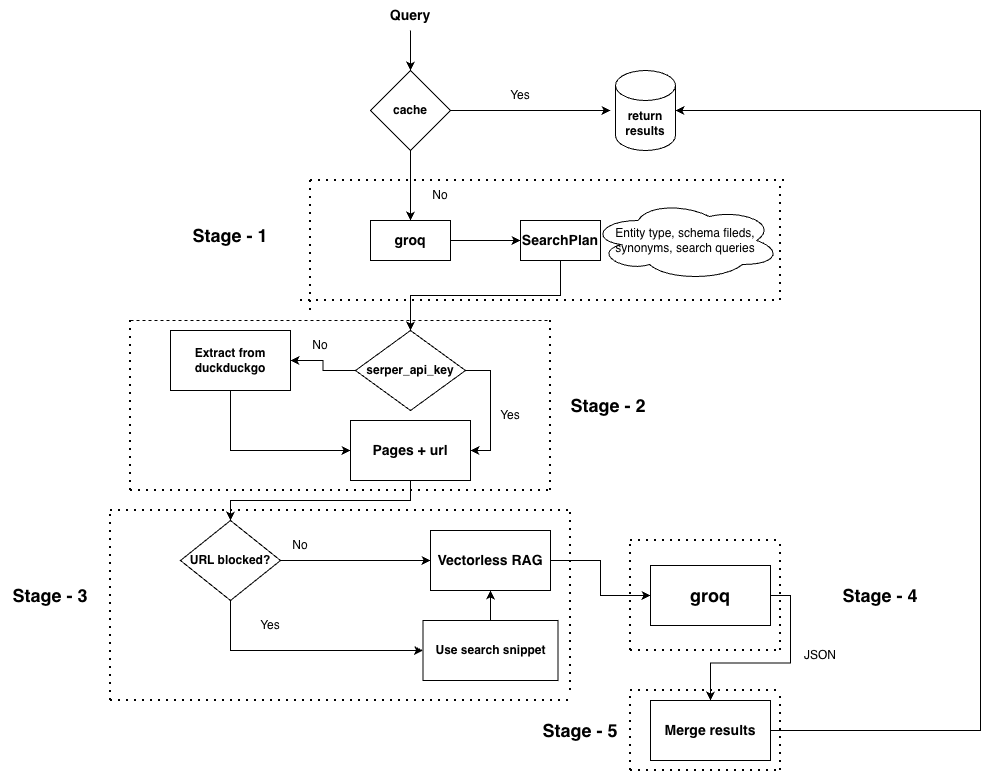

The diagram above was exported from draw.io. Its source (the exported page's mxGraphModel, read from the mxfile embedded in the PNG):
<mxGraphModel dx="2053" dy="792" grid="0" gridSize="10" guides="1" tooltips="1" connect="1" arrows="1" fold="1" page="0" pageScale="1" pageWidth="850" pageHeight="1100" math="0" shadow="0">
  <root>
    <mxCell id="0" />
    <mxCell id="1" parent="0" />
    <mxCell id="oQqn2Cpk5dpiizWn-aJs-2" edge="1" parent="1" style="endArrow=classic;html=1;rounded=0;entryX=0.5;entryY=0;entryDx=0;entryDy=0;" value="">
      <mxGeometry height="50" relative="1" width="50" as="geometry">
        <mxPoint x="160" y="190" as="sourcePoint" />
        <mxPoint x="160" y="230" as="targetPoint" />
      </mxGeometry>
    </mxCell>
    <mxCell id="oQqn2Cpk5dpiizWn-aJs-3" parent="1" style="text;html=1;whiteSpace=wrap;strokeColor=none;fillColor=none;align=center;verticalAlign=middle;rounded=0;" value="&lt;b&gt;&lt;font style=&quot;font-size: 14px;&quot;&gt;Query&lt;/font&gt;&lt;/b&gt;" vertex="1">
      <mxGeometry height="30" width="60" x="130" y="160" as="geometry" />
    </mxCell>
    <mxCell id="oQqn2Cpk5dpiizWn-aJs-6" edge="1" parent="1" source="oQqn2Cpk5dpiizWn-aJs-5" style="edgeStyle=orthogonalEdgeStyle;rounded=0;orthogonalLoop=1;jettySize=auto;html=1;exitX=1;exitY=0.5;exitDx=0;exitDy=0;">
      <mxGeometry relative="1" as="geometry">
        <mxPoint x="360" y="270" as="targetPoint" />
      </mxGeometry>
    </mxCell>
    <mxCell id="oQqn2Cpk5dpiizWn-aJs-14" edge="1" parent="1" source="oQqn2Cpk5dpiizWn-aJs-5" style="edgeStyle=orthogonalEdgeStyle;rounded=0;orthogonalLoop=1;jettySize=auto;html=1;exitX=0.5;exitY=1;exitDx=0;exitDy=0;">
      <mxGeometry relative="1" as="geometry">
        <mxPoint x="160" y="380" as="targetPoint" />
      </mxGeometry>
    </mxCell>
    <mxCell id="oQqn2Cpk5dpiizWn-aJs-5" parent="1" style="rhombus;whiteSpace=wrap;html=1;" value="&lt;b&gt;cache&lt;/b&gt;" vertex="1">
      <mxGeometry height="80" width="80" x="120" y="230" as="geometry" />
    </mxCell>
    <mxCell id="oQqn2Cpk5dpiizWn-aJs-7" parent="1" style="text;html=1;whiteSpace=wrap;strokeColor=none;fillColor=none;align=center;verticalAlign=middle;rounded=0;" value="Yes" vertex="1">
      <mxGeometry height="30" width="60" x="240" y="240" as="geometry" />
    </mxCell>
    <mxCell id="oQqn2Cpk5dpiizWn-aJs-9" parent="1" style="shape=cylinder3;whiteSpace=wrap;html=1;boundedLbl=1;backgroundOutline=1;size=15;" value="&lt;b&gt;return results&lt;/b&gt;" vertex="1">
      <mxGeometry height="80" width="60" x="365" y="230" as="geometry" />
    </mxCell>
    <mxCell id="oQqn2Cpk5dpiizWn-aJs-11" parent="1" style="text;html=1;whiteSpace=wrap;strokeColor=none;fillColor=none;align=center;verticalAlign=middle;rounded=0;" value="No" vertex="1">
      <mxGeometry height="30" width="60" x="160" y="340" as="geometry" />
    </mxCell>
    <mxCell id="oQqn2Cpk5dpiizWn-aJs-15" edge="1" parent="1" style="endArrow=none;dashed=1;html=1;dashPattern=1 3;strokeWidth=2;rounded=0;" value="">
      <mxGeometry height="50" relative="1" width="50" as="geometry">
        <mxPoint x="60" y="340" as="sourcePoint" />
        <mxPoint x="540" y="340" as="targetPoint" />
      </mxGeometry>
    </mxCell>
    <mxCell id="oQqn2Cpk5dpiizWn-aJs-17" edge="1" parent="1" source="oQqn2Cpk5dpiizWn-aJs-16" style="edgeStyle=orthogonalEdgeStyle;rounded=0;orthogonalLoop=1;jettySize=auto;html=1;exitX=1;exitY=0.5;exitDx=0;exitDy=0;">
      <mxGeometry relative="1" as="geometry">
        <mxPoint x="270" y="400" as="targetPoint" />
      </mxGeometry>
    </mxCell>
    <mxCell id="oQqn2Cpk5dpiizWn-aJs-16" parent="1" style="rounded=0;whiteSpace=wrap;html=1;" value="&lt;b&gt;&lt;font style=&quot;font-size: 14px;&quot;&gt;groq&lt;/font&gt;&lt;/b&gt;" vertex="1">
      <mxGeometry height="40" width="80" x="120" y="380" as="geometry" />
    </mxCell>
    <mxCell id="oQqn2Cpk5dpiizWn-aJs-28" edge="1" parent="1" source="oQqn2Cpk5dpiizWn-aJs-19" style="edgeStyle=orthogonalEdgeStyle;rounded=0;orthogonalLoop=1;jettySize=auto;html=1;exitX=0.5;exitY=1;exitDx=0;exitDy=0;entryX=0.5;entryY=0;entryDx=0;entryDy=0;" target="oQqn2Cpk5dpiizWn-aJs-27">
      <mxGeometry relative="1" as="geometry" />
    </mxCell>
    <mxCell id="oQqn2Cpk5dpiizWn-aJs-19" parent="1" style="rounded=0;whiteSpace=wrap;html=1;" value="&lt;b&gt;&lt;font style=&quot;font-size: 14px;&quot;&gt;SearchPlan&lt;/font&gt;&lt;/b&gt;" vertex="1">
      <mxGeometry height="40" width="80" x="270" y="380" as="geometry" />
    </mxCell>
    <mxCell id="oQqn2Cpk5dpiizWn-aJs-21" parent="1" style="ellipse;shape=cloud;whiteSpace=wrap;html=1;" value="Entity type, schema fileds, synonyms, search queries" vertex="1">
      <mxGeometry height="80" width="190" x="340" y="360" as="geometry" />
    </mxCell>
    <mxCell id="oQqn2Cpk5dpiizWn-aJs-22" edge="1" parent="1" style="endArrow=none;dashed=1;html=1;dashPattern=1 3;strokeWidth=2;rounded=0;" value="">
      <mxGeometry height="50" relative="1" width="50" as="geometry">
        <mxPoint x="530" y="460" as="sourcePoint" />
        <mxPoint x="530" y="340" as="targetPoint" />
      </mxGeometry>
    </mxCell>
    <mxCell id="oQqn2Cpk5dpiizWn-aJs-23" edge="1" parent="1" style="endArrow=none;dashed=1;html=1;dashPattern=1 3;strokeWidth=2;rounded=0;" value="">
      <mxGeometry height="50" relative="1" width="50" as="geometry">
        <mxPoint x="50" y="460" as="sourcePoint" />
        <mxPoint x="530" y="460" as="targetPoint" />
      </mxGeometry>
    </mxCell>
    <mxCell id="oQqn2Cpk5dpiizWn-aJs-24" edge="1" parent="1" style="endArrow=none;dashed=1;html=1;dashPattern=1 3;strokeWidth=2;rounded=0;" value="">
      <mxGeometry height="50" relative="1" width="50" as="geometry">
        <mxPoint x="60" y="470" as="sourcePoint" />
        <mxPoint x="60" y="340" as="targetPoint" />
      </mxGeometry>
    </mxCell>
    <mxCell id="oQqn2Cpk5dpiizWn-aJs-25" parent="1" style="text;html=1;whiteSpace=wrap;strokeColor=none;fillColor=none;align=center;verticalAlign=middle;rounded=0;" value="&lt;b&gt;&lt;font style=&quot;font-size: 18px;&quot;&gt;Stage - 1&lt;/font&gt;&lt;/b&gt;" vertex="1">
      <mxGeometry height="30" width="100" x="-70" y="380" as="geometry" />
    </mxCell>
    <mxCell id="oQqn2Cpk5dpiizWn-aJs-32" edge="1" parent="1" source="oQqn2Cpk5dpiizWn-aJs-27" style="edgeStyle=orthogonalEdgeStyle;rounded=0;orthogonalLoop=1;jettySize=auto;html=1;exitX=1;exitY=0.5;exitDx=0;exitDy=0;entryX=1;entryY=0.5;entryDx=0;entryDy=0;" target="oQqn2Cpk5dpiizWn-aJs-31">
      <mxGeometry relative="1" as="geometry" />
    </mxCell>
    <mxCell id="oQqn2Cpk5dpiizWn-aJs-35" edge="1" parent="1" source="oQqn2Cpk5dpiizWn-aJs-27" style="edgeStyle=orthogonalEdgeStyle;rounded=0;orthogonalLoop=1;jettySize=auto;html=1;exitX=0;exitY=0.5;exitDx=0;exitDy=0;entryX=1;entryY=0.5;entryDx=0;entryDy=0;" target="oQqn2Cpk5dpiizWn-aJs-34">
      <mxGeometry relative="1" as="geometry" />
    </mxCell>
    <mxCell id="oQqn2Cpk5dpiizWn-aJs-27" parent="1" style="rhombus;whiteSpace=wrap;html=1;" value="&lt;b&gt;serper_api_key&lt;/b&gt;" vertex="1">
      <mxGeometry height="80" width="110" x="105" y="490" as="geometry" />
    </mxCell>
    <mxCell id="oQqn2Cpk5dpiizWn-aJs-45" edge="1" parent="1" source="oQqn2Cpk5dpiizWn-aJs-31" style="edgeStyle=orthogonalEdgeStyle;rounded=0;orthogonalLoop=1;jettySize=auto;html=1;exitX=0.5;exitY=1;exitDx=0;exitDy=0;entryX=0.5;entryY=0;entryDx=0;entryDy=0;" target="oQqn2Cpk5dpiizWn-aJs-44">
      <mxGeometry relative="1" as="geometry" />
    </mxCell>
    <mxCell id="oQqn2Cpk5dpiizWn-aJs-31" parent="1" style="rounded=0;whiteSpace=wrap;html=1;" value="&lt;b&gt;&lt;font style=&quot;font-size: 14px;&quot;&gt;Pages + url&lt;/font&gt;&lt;/b&gt;" vertex="1">
      <mxGeometry height="60" width="120" x="100" y="580" as="geometry" />
    </mxCell>
    <mxCell id="oQqn2Cpk5dpiizWn-aJs-33" parent="1" style="text;html=1;whiteSpace=wrap;strokeColor=none;fillColor=none;align=center;verticalAlign=middle;rounded=0;" value="Yes" vertex="1">
      <mxGeometry height="30" width="60" x="230" y="560" as="geometry" />
    </mxCell>
    <mxCell id="oQqn2Cpk5dpiizWn-aJs-37" edge="1" parent="1" source="oQqn2Cpk5dpiizWn-aJs-34" style="edgeStyle=orthogonalEdgeStyle;rounded=0;orthogonalLoop=1;jettySize=auto;html=1;exitX=0.5;exitY=1;exitDx=0;exitDy=0;entryX=0;entryY=0.5;entryDx=0;entryDy=0;" target="oQqn2Cpk5dpiizWn-aJs-31">
      <mxGeometry relative="1" as="geometry" />
    </mxCell>
    <mxCell id="oQqn2Cpk5dpiizWn-aJs-34" parent="1" style="rounded=0;whiteSpace=wrap;html=1;" value="&lt;b&gt;Extract from duckduckgo&lt;/b&gt;" vertex="1">
      <mxGeometry height="60" width="120" x="-80" y="490" as="geometry" />
    </mxCell>
    <mxCell id="oQqn2Cpk5dpiizWn-aJs-36" parent="1" style="text;html=1;whiteSpace=wrap;strokeColor=none;fillColor=none;align=center;verticalAlign=middle;rounded=0;" value="No" vertex="1">
      <mxGeometry height="30" width="60" x="40" y="490" as="geometry" />
    </mxCell>
    <mxCell id="oQqn2Cpk5dpiizWn-aJs-38" edge="1" parent="1" style="endArrow=none;dashed=1;html=1;rounded=0;" value="">
      <mxGeometry height="50" relative="1" width="50" as="geometry">
        <mxPoint x="-120" y="480" as="sourcePoint" />
        <mxPoint x="300" y="480" as="targetPoint" />
      </mxGeometry>
    </mxCell>
    <mxCell id="oQqn2Cpk5dpiizWn-aJs-39" edge="1" parent="1" style="endArrow=none;dashed=1;html=1;dashPattern=1 3;strokeWidth=2;rounded=0;" value="">
      <mxGeometry height="50" relative="1" width="50" as="geometry">
        <mxPoint x="-120" y="650" as="sourcePoint" />
        <mxPoint x="-120" y="480" as="targetPoint" />
      </mxGeometry>
    </mxCell>
    <mxCell id="oQqn2Cpk5dpiizWn-aJs-41" edge="1" parent="1" style="endArrow=none;dashed=1;html=1;dashPattern=1 3;strokeWidth=2;rounded=0;" value="">
      <mxGeometry height="50" relative="1" width="50" as="geometry">
        <mxPoint x="300" y="650" as="sourcePoint" />
        <mxPoint x="300" y="480" as="targetPoint" />
      </mxGeometry>
    </mxCell>
    <mxCell id="oQqn2Cpk5dpiizWn-aJs-42" edge="1" parent="1" style="endArrow=none;dashed=1;html=1;dashPattern=1 3;strokeWidth=2;rounded=0;" value="">
      <mxGeometry height="50" relative="1" width="50" as="geometry">
        <mxPoint x="-120" y="650" as="sourcePoint" />
        <mxPoint x="300" y="650" as="targetPoint" />
      </mxGeometry>
    </mxCell>
    <mxCell id="oQqn2Cpk5dpiizWn-aJs-43" parent="1" style="text;html=1;whiteSpace=wrap;strokeColor=none;fillColor=none;align=center;verticalAlign=middle;rounded=0;" value="&lt;b&gt;&lt;font style=&quot;font-size: 18px;&quot;&gt;Stage - 2&lt;/font&gt;&lt;/b&gt;" vertex="1">
      <mxGeometry height="30" width="100" x="307.5" y="550" as="geometry" />
    </mxCell>
    <mxCell id="oQqn2Cpk5dpiizWn-aJs-48" edge="1" parent="1" source="oQqn2Cpk5dpiizWn-aJs-44" style="edgeStyle=orthogonalEdgeStyle;rounded=0;orthogonalLoop=1;jettySize=auto;html=1;exitX=1;exitY=0.5;exitDx=0;exitDy=0;" target="oQqn2Cpk5dpiizWn-aJs-47">
      <mxGeometry relative="1" as="geometry" />
    </mxCell>
    <mxCell id="oQqn2Cpk5dpiizWn-aJs-53" edge="1" parent="1" source="oQqn2Cpk5dpiizWn-aJs-44" style="edgeStyle=orthogonalEdgeStyle;rounded=0;orthogonalLoop=1;jettySize=auto;html=1;exitX=0.5;exitY=1;exitDx=0;exitDy=0;entryX=0;entryY=0.5;entryDx=0;entryDy=0;" target="oQqn2Cpk5dpiizWn-aJs-52">
      <mxGeometry relative="1" as="geometry" />
    </mxCell>
    <mxCell id="oQqn2Cpk5dpiizWn-aJs-44" parent="1" style="rhombus;whiteSpace=wrap;html=1;" value="&lt;b&gt;URL blocked?&lt;/b&gt;" vertex="1">
      <mxGeometry height="80" width="100" x="-70" y="680" as="geometry" />
    </mxCell>
    <mxCell id="oQqn2Cpk5dpiizWn-aJs-62" edge="1" parent="1" source="oQqn2Cpk5dpiizWn-aJs-47" style="edgeStyle=orthogonalEdgeStyle;rounded=0;orthogonalLoop=1;jettySize=auto;html=1;exitX=1;exitY=0.5;exitDx=0;exitDy=0;entryX=0;entryY=0.5;entryDx=0;entryDy=0;" target="oQqn2Cpk5dpiizWn-aJs-60">
      <mxGeometry relative="1" as="geometry" />
    </mxCell>
    <mxCell id="oQqn2Cpk5dpiizWn-aJs-47" parent="1" style="rounded=0;whiteSpace=wrap;html=1;" value="&lt;b&gt;&lt;font style=&quot;font-size: 14px;&quot;&gt;Vectorless RAG&lt;/font&gt;&lt;/b&gt;" vertex="1">
      <mxGeometry height="60" width="120" x="180" y="690" as="geometry" />
    </mxCell>
    <mxCell id="oQqn2Cpk5dpiizWn-aJs-49" parent="1" style="text;html=1;whiteSpace=wrap;strokeColor=none;fillColor=none;align=center;verticalAlign=middle;rounded=0;" value="No" vertex="1">
      <mxGeometry height="30" width="60" x="20" y="690" as="geometry" />
    </mxCell>
    <mxCell id="oQqn2Cpk5dpiizWn-aJs-51" parent="1" style="text;html=1;whiteSpace=wrap;strokeColor=none;fillColor=none;align=center;verticalAlign=middle;rounded=0;" value="Yes" vertex="1">
      <mxGeometry height="30" width="60" x="-10" y="770" as="geometry" />
    </mxCell>
    <mxCell id="oQqn2Cpk5dpiizWn-aJs-54" edge="1" parent="1" source="oQqn2Cpk5dpiizWn-aJs-52" style="edgeStyle=orthogonalEdgeStyle;rounded=0;orthogonalLoop=1;jettySize=auto;html=1;exitX=0.5;exitY=0;exitDx=0;exitDy=0;entryX=0.5;entryY=1;entryDx=0;entryDy=0;" target="oQqn2Cpk5dpiizWn-aJs-47">
      <mxGeometry relative="1" as="geometry" />
    </mxCell>
    <mxCell id="oQqn2Cpk5dpiizWn-aJs-52" parent="1" style="rounded=0;whiteSpace=wrap;html=1;" value="&lt;b&gt;Use search snippet&lt;/b&gt;" vertex="1">
      <mxGeometry height="60" width="135" x="172.5" y="780" as="geometry" />
    </mxCell>
    <mxCell id="oQqn2Cpk5dpiizWn-aJs-55" edge="1" parent="1" style="endArrow=none;dashed=1;html=1;dashPattern=1 3;strokeWidth=2;rounded=0;" value="">
      <mxGeometry height="50" relative="1" width="50" as="geometry">
        <mxPoint x="-140" y="670" as="sourcePoint" />
        <mxPoint x="320" y="670" as="targetPoint" />
      </mxGeometry>
    </mxCell>
    <mxCell id="oQqn2Cpk5dpiizWn-aJs-56" edge="1" parent="1" style="endArrow=none;dashed=1;html=1;dashPattern=1 3;strokeWidth=2;rounded=0;" value="">
      <mxGeometry height="50" relative="1" width="50" as="geometry">
        <mxPoint x="-140" y="860" as="sourcePoint" />
        <mxPoint x="320" y="860" as="targetPoint" />
      </mxGeometry>
    </mxCell>
    <mxCell id="oQqn2Cpk5dpiizWn-aJs-57" edge="1" parent="1" style="endArrow=none;dashed=1;html=1;dashPattern=1 3;strokeWidth=2;rounded=0;" value="">
      <mxGeometry height="50" relative="1" width="50" as="geometry">
        <mxPoint x="320" y="850" as="sourcePoint" />
        <mxPoint x="320" y="670" as="targetPoint" />
      </mxGeometry>
    </mxCell>
    <mxCell id="oQqn2Cpk5dpiizWn-aJs-58" edge="1" parent="1" style="endArrow=none;dashed=1;html=1;dashPattern=1 3;strokeWidth=2;rounded=0;" value="">
      <mxGeometry height="50" relative="1" width="50" as="geometry">
        <mxPoint x="-140" y="860" as="sourcePoint" />
        <mxPoint x="-140" y="670" as="targetPoint" />
      </mxGeometry>
    </mxCell>
    <mxCell id="oQqn2Cpk5dpiizWn-aJs-59" parent="1" style="text;html=1;whiteSpace=wrap;strokeColor=none;fillColor=none;align=center;verticalAlign=middle;rounded=0;" value="&lt;b&gt;&lt;font style=&quot;font-size: 18px;&quot;&gt;Stage - 3&lt;/font&gt;&lt;/b&gt;" vertex="1">
      <mxGeometry height="30" width="100" x="-250" y="740" as="geometry" />
    </mxCell>
    <mxCell id="oQqn2Cpk5dpiizWn-aJs-69" edge="1" parent="1" source="oQqn2Cpk5dpiizWn-aJs-60" style="edgeStyle=orthogonalEdgeStyle;rounded=0;orthogonalLoop=1;jettySize=auto;html=1;exitX=1;exitY=0.5;exitDx=0;exitDy=0;" target="oQqn2Cpk5dpiizWn-aJs-68">
      <mxGeometry relative="1" as="geometry" />
    </mxCell>
    <mxCell id="oQqn2Cpk5dpiizWn-aJs-60" parent="1" style="rounded=0;whiteSpace=wrap;html=1;" value="&lt;b&gt;&lt;font style=&quot;font-size: 18px;&quot;&gt;groq&lt;/font&gt;&lt;/b&gt;" vertex="1">
      <mxGeometry height="60" width="120" x="400" y="725" as="geometry" />
    </mxCell>
    <mxCell id="oQqn2Cpk5dpiizWn-aJs-63" edge="1" parent="1" style="endArrow=none;dashed=1;html=1;dashPattern=1 3;strokeWidth=2;rounded=0;" value="">
      <mxGeometry height="50" relative="1" width="50" as="geometry">
        <mxPoint x="380" y="810" as="sourcePoint" />
        <mxPoint x="380" y="700" as="targetPoint" />
      </mxGeometry>
    </mxCell>
    <mxCell id="oQqn2Cpk5dpiizWn-aJs-64" edge="1" parent="1" style="endArrow=none;dashed=1;html=1;dashPattern=1 3;strokeWidth=2;rounded=0;" value="">
      <mxGeometry height="50" relative="1" width="50" as="geometry">
        <mxPoint x="380" y="700" as="sourcePoint" />
        <mxPoint x="530" y="700" as="targetPoint" />
      </mxGeometry>
    </mxCell>
    <mxCell id="oQqn2Cpk5dpiizWn-aJs-65" edge="1" parent="1" style="endArrow=none;dashed=1;html=1;dashPattern=1 3;strokeWidth=2;rounded=0;" value="">
      <mxGeometry height="50" relative="1" width="50" as="geometry">
        <mxPoint x="530" y="810" as="sourcePoint" />
        <mxPoint x="530" y="700" as="targetPoint" />
      </mxGeometry>
    </mxCell>
    <mxCell id="oQqn2Cpk5dpiizWn-aJs-66" edge="1" parent="1" style="endArrow=none;dashed=1;html=1;dashPattern=1 3;strokeWidth=2;rounded=0;" value="">
      <mxGeometry height="50" relative="1" width="50" as="geometry">
        <mxPoint x="380" y="810" as="sourcePoint" />
        <mxPoint x="530" y="810" as="targetPoint" />
      </mxGeometry>
    </mxCell>
    <mxCell id="oQqn2Cpk5dpiizWn-aJs-67" parent="1" style="text;html=1;whiteSpace=wrap;strokeColor=none;fillColor=none;align=center;verticalAlign=middle;rounded=0;" value="&lt;b&gt;&lt;font style=&quot;font-size: 18px;&quot;&gt;Stage - 4&lt;/font&gt;&lt;/b&gt;" vertex="1">
      <mxGeometry height="30" width="100" x="580" y="740" as="geometry" />
    </mxCell>
    <mxCell id="oQqn2Cpk5dpiizWn-aJs-68" parent="1" style="rounded=0;whiteSpace=wrap;html=1;" value="&lt;b&gt;&lt;font style=&quot;font-size: 14px;&quot;&gt;Merge results&lt;/font&gt;&lt;/b&gt;" vertex="1">
      <mxGeometry height="60" width="120" x="400" y="860" as="geometry" />
    </mxCell>
    <mxCell id="oQqn2Cpk5dpiizWn-aJs-70" parent="1" style="text;html=1;whiteSpace=wrap;strokeColor=none;fillColor=none;align=center;verticalAlign=middle;rounded=0;" value="JSON" vertex="1">
      <mxGeometry height="30" width="60" x="540" y="800" as="geometry" />
    </mxCell>
    <mxCell id="oQqn2Cpk5dpiizWn-aJs-72" edge="1" parent="1" source="oQqn2Cpk5dpiizWn-aJs-68" style="edgeStyle=orthogonalEdgeStyle;rounded=0;orthogonalLoop=1;jettySize=auto;html=1;exitX=1;exitY=0.5;exitDx=0;exitDy=0;entryX=1;entryY=0.5;entryDx=0;entryDy=0;entryPerimeter=0;" target="oQqn2Cpk5dpiizWn-aJs-9">
      <mxGeometry relative="1" as="geometry">
        <Array as="points">
          <mxPoint x="730" y="890" />
          <mxPoint x="730" y="270" />
        </Array>
      </mxGeometry>
    </mxCell>
    <mxCell id="oQqn2Cpk5dpiizWn-aJs-73" edge="1" parent="1" style="endArrow=none;dashed=1;html=1;dashPattern=1 3;strokeWidth=2;rounded=0;" value="">
      <mxGeometry height="50" relative="1" width="50" as="geometry">
        <mxPoint x="380" y="850" as="sourcePoint" />
        <mxPoint x="530" y="850" as="targetPoint" />
      </mxGeometry>
    </mxCell>
    <mxCell id="oQqn2Cpk5dpiizWn-aJs-74" edge="1" parent="1" style="endArrow=none;dashed=1;html=1;dashPattern=1 3;strokeWidth=2;rounded=0;" value="">
      <mxGeometry height="50" relative="1" width="50" as="geometry">
        <mxPoint x="380" y="930" as="sourcePoint" />
        <mxPoint x="530" y="930" as="targetPoint" />
      </mxGeometry>
    </mxCell>
    <mxCell id="oQqn2Cpk5dpiizWn-aJs-75" edge="1" parent="1" style="endArrow=none;dashed=1;html=1;dashPattern=1 3;strokeWidth=2;rounded=0;" value="">
      <mxGeometry height="50" relative="1" width="50" as="geometry">
        <mxPoint x="380" y="930" as="sourcePoint" />
        <mxPoint x="380" y="850" as="targetPoint" />
      </mxGeometry>
    </mxCell>
    <mxCell id="oQqn2Cpk5dpiizWn-aJs-76" edge="1" parent="1" style="endArrow=none;dashed=1;html=1;dashPattern=1 3;strokeWidth=2;rounded=0;" value="">
      <mxGeometry height="50" relative="1" width="50" as="geometry">
        <mxPoint x="530" y="930" as="sourcePoint" />
        <mxPoint x="530" y="850" as="targetPoint" />
      </mxGeometry>
    </mxCell>
    <mxCell id="oQqn2Cpk5dpiizWn-aJs-77" parent="1" style="text;html=1;whiteSpace=wrap;strokeColor=none;fillColor=none;align=center;verticalAlign=middle;rounded=0;" value="&lt;b&gt;&lt;font style=&quot;font-size: 18px;&quot;&gt;Stage - 5&lt;/font&gt;&lt;/b&gt;" vertex="1">
      <mxGeometry height="30" width="100" x="280" y="875" as="geometry" />
    </mxCell>
  </root>
</mxGraphModel>